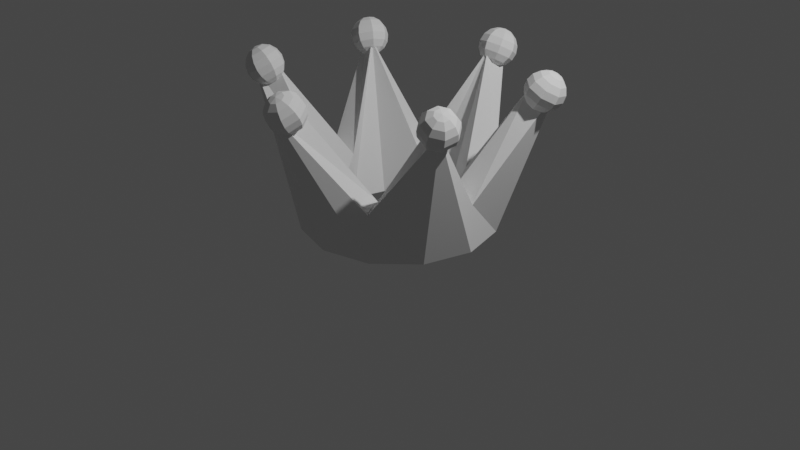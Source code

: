 # Source: CrownExample.blend  (saved by Blender 2.83.19; exported with 4.5.12 LTS)
import bpy
from mathutils import Matrix  # noqa: F401  (used for matrix-valued properties, if any)

bpy.ops.wm.read_factory_settings(use_empty=True)
scene = bpy.context.scene
scene.name = 'Scene'

# ---- collections
col_collection = bpy.data.collections.new('Collection'); scene.collection.children.link(col_collection)

# ---- world
world_world = bpy.data.worlds.new('World'); scene.world = world_world
world_world.use_nodes = True; world_world.node_tree.nodes.clear()
_N = world_world.node_tree.nodes; _L = world_world.node_tree.links
n0 = _N.new('ShaderNodeOutputWorld'); n0.name = 'World Output'; n0.location = (300, 300)
n1 = _N.new('ShaderNodeBackground'); n1.name = 'Background'; n1.location = (10, 300)
n1.inputs[0].default_value = (0.05088, 0.05088, 0.05088, 1.0)
_L.new(n1.outputs[0], n0.inputs[0])
n0.is_active_output = True
world_world.color = (0.05088, 0.05088, 0.05088)
world_world.use_sun_shadow = False
world_world.sun_shadow_jitter_overblur = 0.0

# ---- cameras
cam_camera = bpy.data.cameras.new('Camera')
cam_camera.clip_end = 100.0
cam_camera.ortho_scale = 7.314

# ---- lights
light_light = bpy.data.lights.new('Light', 'POINT')
light_light.transmission_factor = 0.0
light_light.energy = 1000.0
light_light.shadow_soft_size = 0.1
light_light.shadow_maximum_resolution = 0.006
light_light.use_absolute_resolution = True

# ---- meshes
me_cylinder = bpy.data.meshes.new('Cylinder')
me_cylinder.from_pydata([(4.312e-08, 0.6894, 0.0), (4.782e-08, 1.241, 1.5), (0.3447, 0.5971, 0.0), (0.3447, 0.5971, 0.5), (0.5971, 0.3447, 0.0), (1.075, 0.6205, 1.5), (0.6894, -2.455e-08, 0.0), (0.6894, -2.455e-08, 0.5), (0.5971, -0.3447, 0.0), (1.075, -0.6205, 1.5), (0.3447, -0.5971, 0.0), (0.3447, -0.5971, 0.5), (1.127e-07, -0.6894, 0.0), (1.73e-07, -1.241, 1.5), (-0.3447, -0.5971, 0.0), (-0.3447, -0.5971, 0.5), (-0.5971, -0.3447, 0.0), (-1.075, -0.6205, 1.5), (-0.6894, -3.164e-07, 0.0), (-0.6894, -3.164e-07, 0.5), (-0.5971, 0.3447, 0.0), (-1.075, 0.6205, 1.5), (-0.3447, 0.5971, 0.0), (-0.3447, 0.5971, 0.5), (0.0, 1.0, 0.0), (0.5, 0.866, 0.0), (0.5, 0.866, 0.5), (-1.49e-08, 1.5, 1.5), (0.866, 0.5, 0.0), (1.299, 0.75, 1.5), (1.0, -4.371e-08, 0.0), (1.0, -4.371e-08, 0.5), (0.866, -0.5, 0.0), (1.299, -0.75, 1.5), (0.5, -0.866, 0.0), (0.5, -0.866, 0.5), (1.51e-07, -1.0, 0.0), (2.116e-07, -1.5, 1.5), (-0.5, -0.866, 0.0), (-0.5, -0.866, 0.5), (-0.866, -0.5, 0.0), (-1.299, -0.75, 1.5), (-1.0, -4.649e-07, 0.0), (-1.0, -4.649e-07, 0.5), (-0.866, 0.5, 0.0), (-1.299, 0.75, 1.5), (-0.5, 0.866, 0.0), (-0.5, 0.866, 0.5)], [], [(24, 27, 26, 25), (25, 26, 29, 28), (28, 29, 31, 30), (30, 31, 33, 32), (32, 33, 35, 34), (34, 35, 37, 36), (36, 37, 39, 38), (38, 39, 41, 40), (40, 41, 43, 42), (42, 43, 45, 44), (23, 21, 20, 22), (44, 45, 47, 46), (46, 47, 27, 24), (1, 23, 22, 0), (2, 0, 24, 25), (1, 3, 26, 27), (4, 2, 25, 28), (3, 5, 29, 26), (6, 4, 28, 30), (5, 7, 31, 29), (8, 6, 30, 32), (7, 9, 33, 31), (10, 8, 32, 34), (9, 11, 35, 33), (12, 10, 34, 36), (11, 13, 37, 35), (14, 12, 36, 38), (13, 15, 39, 37), (16, 14, 38, 40), (15, 17, 41, 39), (18, 16, 40, 42), (17, 19, 43, 41), (20, 18, 42, 44), (19, 21, 45, 43), (22, 20, 44, 46), (21, 23, 47, 45), (0, 22, 46, 24), (23, 1, 27, 47), (21, 19, 18, 20), (19, 17, 16, 18), (17, 15, 14, 16), (15, 13, 12, 14), (13, 11, 10, 12), (11, 9, 8, 10), (9, 7, 6, 8), (7, 5, 4, 6), (5, 3, 2, 4), (3, 1, 0, 2)])
_uv = me_cylinder.uv_layers.new(name='UVMap')
_uv.uv.foreach_set('vector', [1.0, 0.5, 1.0, 1.0, 0.9167, 1.0, 0.9167, 0.5, 0.9167, 0.5, 0.9167, 1.0, 0.8333, 1.0, 0.8333, 0.5, 0.8333, 0.5, 0.8333, 1.0, 0.75, 1.0, 0.75, 0.5, 0.75, 0.5, 0.75, 1.0, 0.6667, 1.0, 0.6667, 0.5, 0.6667, 0.5, 0.6667, 1.0, 0.5833, 1.0, 0.5833, 0.5, 0.5833, 0.5, 0.5833, 1.0, 0.5, 1.0, 0.5, 0.5, 0.5, 0.5, 0.5, 1.0, 0.4167, 1.0, 0.4167, 0.5, 0.4167, 0.5, 0.4167, 1.0, 0.3333, 1.0, 0.3333, 0.5, 0.3333, 0.5, 0.3333, 1.0, 0.25, 1.0, 0.25, 0.5, 0.25, 0.5, 0.25, 1.0, 0.1667, 1.0, 0.1667, 0.5, 0.1673, 0.3933, 0.1067, 0.3327, 0.6067, 0.3327, 0.6673, 0.3933, 0.1667, 0.5, 0.1667, 1.0, 0.08333, 1.0, 0.08333, 0.5, 0.08333, 0.5, 0.08333, 1.0, 7.451e-08, 1.0, 7.451e-08, 0.5, 0.25, 0.4155, 0.1673, 0.3933, 0.6673, 0.3933, 0.75, 0.4155, 0.8327, 0.3933, 0.75, 0.4155, 0.75, 0.49, 0.87, 0.4578, 0.25, 0.4155, 0.3327, 0.3933, 0.37, 0.4578, 0.25, 0.49, 0.8933, 0.3327, 0.8327, 0.3933, 0.87, 0.4578, 0.9578, 0.37, 0.3327, 0.3933, 0.3933, 0.3327, 0.4578, 0.37, 0.37, 0.4578, 0.9155, 0.25, 0.8933, 0.3327, 0.9578, 0.37, 0.99, 0.25, 0.3933, 0.3327, 0.4155, 0.25, 0.49, 0.25, 0.4578, 0.37, 0.8933, 0.1673, 0.9155, 0.25, 0.99, 0.25, 0.9578, 0.13, 0.4155, 0.25, 0.3933, 0.1673, 0.4578, 0.13, 0.49, 0.25, 0.8327, 0.1067, 0.8933, 0.1673, 0.9578, 0.13, 0.87, 0.04215, 0.3933, 0.1673, 0.3327, 0.1067, 0.37, 0.04215, 0.4578, 0.13, 0.75, 0.08454, 0.8327, 0.1067, 0.87, 0.04215, 0.75, 0.01, 0.3327, 0.1067, 0.25, 0.08454, 0.25, 0.01, 0.37, 0.04215, 0.6673, 0.1067, 0.75, 0.08454, 0.75, 0.01, 0.63, 0.04215, 0.25, 0.08454, 0.1673, 0.1067, 0.13, 0.04215, 0.25, 0.01, 0.6067, 0.1673, 0.6673, 0.1067, 0.63, 0.04215, 0.5422, 0.13, 0.1673, 0.1067, 0.1067, 0.1673, 0.04215, 0.13, 0.13, 0.04215, 0.5845, 0.25, 0.6067, 0.1673, 0.5422, 0.13, 0.51, 0.25, 0.1067, 0.1673, 0.08454, 0.25, 0.01, 0.25, 0.04215, 0.13, 0.6067, 0.3327, 0.5845, 0.25, 0.51, 0.25, 0.5422, 0.37, 0.08454, 0.25, 0.1067, 0.3327, 0.04215, 0.37, 0.01, 0.25, 0.6673, 0.3933, 0.6067, 0.3327, 0.5422, 0.37, 0.63, 0.4578, 0.1067, 0.3327, 0.1673, 0.3933, 0.13, 0.4578, 0.04215, 0.37, 0.75, 0.4155, 0.6673, 0.3933, 0.63, 0.4578, 0.75, 0.49, 0.1673, 0.3933, 0.25, 0.4155, 0.25, 0.49, 0.13, 0.4578, 0.1067, 0.3327, 0.08454, 0.25, 0.5845, 0.25, 0.6067, 0.3327, 0.08454, 0.25, 0.1067, 0.1673, 0.6067, 0.1673, 0.5845, 0.25, 0.1067, 0.1673, 0.1673, 0.1067, 0.6673, 0.1067, 0.6067, 0.1673, 0.1673, 0.1067, 0.25, 0.08454, 0.75, 0.08454, 0.6673, 0.1067, 0.25, 0.08454, 0.3327, 0.1067, 0.8327, 0.1067, 0.75, 0.08454, 0.3327, 0.1067, 0.3933, 0.1673, 0.8933, 0.1673, 0.8327, 0.1067, 0.3933, 0.1673, 0.4155, 0.25, 0.9155, 0.25, 0.8933, 0.1673, 0.4155, 0.25, 0.3933, 0.3327, 0.8933, 0.3327, 0.9155, 0.25, 0.3933, 0.3327, 0.3327, 0.3933, 0.8327, 0.3933, 0.8933, 0.3327, 0.3327, 0.3933, 0.25, 0.4155, 0.75, 0.4155, 0.8327, 0.3933])
me_cylinder.use_remesh_fix_poles = True
me_cylinder.use_remesh_preserve_attributes = False
me_cylinder.use_mirror_vertex_groups = False
me_cylinder.update()
me_sphere_001 = bpy.data.meshes.new('Sphere.001')
me_sphere_001.from_pydata([(0.0, 0.1732, -0.1), (0.0, 0.05176, -0.1932), (0.0, -0.02611, -0.1983), (0.05412, 0.1393, 0.133), (0.1, 0.1573, 0.07247), (0.1307, 0.1514, 0.0009545), (0.1414, 0.1225, -0.07071), (0.1307, 0.07488, -0.1316), (0.1, 0.01589, -0.1725), (0.05412, -0.04552, -0.1871), (0.07654, 0.09239, 0.16), (0.1414, 0.07071, 0.1225), (0.1848, 0.03827, 0.06628), (0.2, 2.265e-08, -2.317e-08), (0.1848, -0.03827, -0.06628), (0.1414, -0.07071, -0.1225), (0.07654, -0.09239, -0.16), (0.05412, 0.04552, 0.1871), (0.1, -0.01589, 0.1725), (0.1307, -0.07488, 0.1316), (0.1414, -0.1225, 0.07071), (0.1307, -0.1514, -0.0009546), (0.1, -0.1573, -0.07247), (0.05412, -0.1393, -0.133), (9.977e-10, 0.02611, 0.1983), (-6.453e-09, -0.05176, 0.1932), (9.977e-10, -0.1218, 0.1587), (9.977e-10, -0.1732, 0.1), (9.977e-10, -0.1983, 0.02611), (-6.453e-09, -0.1932, -0.05176), (-2.728e-09, -0.1587, -0.1218), (-0.05412, 0.04552, 0.1871), (-0.1, -0.01589, 0.1725), (-0.1307, -0.07488, 0.1316), (-0.1414, -0.1225, 0.07071), (-0.1307, -0.1514, -0.0009546), (-0.1, -0.1573, -0.07247), (-0.05412, -0.1393, -0.133), (-0.07654, 0.09239, 0.16), (-0.1414, 0.07071, 0.1225), (-0.1848, 0.03827, 0.06628), (-0.2, 2.265e-08, -2.317e-08), (-0.1848, -0.03827, -0.06628), (-0.1414, -0.07071, -0.1225), (-0.07654, -0.09239, -0.16), (-0.05412, 0.1393, 0.133), (-0.1, 0.1573, 0.07247), (-0.1307, 0.1514, 0.0009545), (-0.1414, 0.1225, -0.07071), (-0.1307, 0.07488, -0.1316), (-0.1, 0.01589, -0.1725), (-0.05412, -0.04552, -0.1871), (0.0, -0.1, -0.1732), (0.0, 0.1, 0.1732), (-2.728e-09, 0.1587, 0.1218), (1.59e-08, 0.1932, 0.05176), (-6.453e-09, 0.1983, -0.02611), (-6.453e-09, 0.1218, -0.1587)], [], [(55, 54, 3, 4), (2, 1, 8, 9), (57, 0, 6, 7), (56, 55, 4, 5), (54, 53, 3), (52, 2, 9), (1, 57, 7, 8), (0, 56, 5, 6), (7, 6, 13, 14), (5, 4, 11, 12), (3, 53, 10), (52, 9, 16), (8, 7, 14, 15), (6, 5, 12, 13), (4, 3, 10, 11), (9, 8, 15, 16), (52, 16, 23), (15, 14, 21, 22), (13, 12, 19, 20), (11, 10, 17, 18), (16, 15, 22, 23), (14, 13, 20, 21), (12, 11, 18, 19), (10, 53, 17), (20, 19, 26, 27), (18, 17, 24, 25), (23, 22, 29, 30), (21, 20, 27, 28), (19, 18, 25, 26), (17, 53, 24), (52, 23, 30), (22, 21, 28, 29), (30, 29, 36, 37), (28, 27, 34, 35), (26, 25, 32, 33), (24, 53, 31), (52, 30, 37), (29, 28, 35, 36), (27, 26, 33, 34), (25, 24, 31, 32), (33, 32, 39, 40), (31, 53, 38), (52, 37, 44), (36, 35, 42, 43), (34, 33, 40, 41), (32, 31, 38, 39), (37, 36, 43, 44), (35, 34, 41, 42), (52, 44, 51), (43, 42, 49, 50), (41, 40, 47, 48), (39, 38, 45, 46), (44, 43, 50, 51), (42, 41, 48, 49), (40, 39, 46, 47), (38, 53, 45), (46, 45, 54, 55), (51, 50, 1, 2), (49, 48, 0, 57), (47, 46, 55, 56), (45, 53, 54), (52, 51, 2), (50, 49, 57, 1), (48, 47, 56, 0)])
_uv = me_sphere_001.uv_layers.new(name='UVMap')
_uv.uv.foreach_set('vector', [0.75, 0.75, 0.75, 0.875, 0.625, 0.875, 0.625, 0.75, 0.75, 0.125, 0.75, 0.25, 0.625, 0.25, 0.625, 0.125, 0.75, 0.375, 0.75, 0.5, 0.625, 0.5, 0.625, 0.375, 0.75, 0.625, 0.75, 0.75, 0.625, 0.75, 0.625, 0.625, 0.75, 0.875, 0.6875, 1.0, 0.625, 0.875, 0.6875, 0.0, 0.75, 0.125, 0.625, 0.125, 0.75, 0.25, 0.75, 0.375, 0.625, 0.375, 0.625, 0.25, 0.75, 0.5, 0.75, 0.625, 0.625, 0.625, 0.625, 0.5, 0.625, 0.375, 0.625, 0.5, 0.5, 0.5, 0.5, 0.375, 0.625, 0.625, 0.625, 0.75, 0.5, 0.75, 0.5, 0.625, 0.625, 0.875, 0.5625, 1.0, 0.5, 0.875, 0.5625, 0.0, 0.625, 0.125, 0.5, 0.125, 0.625, 0.25, 0.625, 0.375, 0.5, 0.375, 0.5, 0.25, 0.625, 0.5, 0.625, 0.625, 0.5, 0.625, 0.5, 0.5, 0.625, 0.75, 0.625, 0.875, 0.5, 0.875, 0.5, 0.75, 0.625, 0.125, 0.625, 0.25, 0.5, 0.25, 0.5, 0.125, 0.4375, 0.0, 0.5, 0.125, 0.375, 0.125, 0.5, 0.25, 0.5, 0.375, 0.375, 0.375, 0.375, 0.25, 0.5, 0.5, 0.5, 0.625, 0.375, 0.625, 0.375, 0.5, 0.5, 0.75, 0.5, 0.875, 0.375, 0.875, 0.375, 0.75, 0.5, 0.125, 0.5, 0.25, 0.375, 0.25, 0.375, 0.125, 0.5, 0.375, 0.5, 0.5, 0.375, 0.5, 0.375, 0.375, 0.5, 0.625, 0.5, 0.75, 0.375, 0.75, 0.375, 0.625, 0.5, 0.875, 0.4375, 1.0, 0.375, 0.875, 0.375, 0.5, 0.375, 0.625, 0.25, 0.625, 0.25, 0.5, 0.375, 0.75, 0.375, 0.875, 0.25, 0.875, 0.25, 0.75, 0.375, 0.125, 0.375, 0.25, 0.25, 0.25, 0.25, 0.125, 0.375, 0.375, 0.375, 0.5, 0.25, 0.5, 0.25, 0.375, 0.375, 0.625, 0.375, 0.75, 0.25, 0.75, 0.25, 0.625, 0.375, 0.875, 0.3125, 1.0, 0.25, 0.875, 0.3125, 0.0, 0.375, 0.125, 0.25, 0.125, 0.375, 0.25, 0.375, 0.375, 0.25, 0.375, 0.25, 0.25, 0.25, 0.125, 0.25, 0.25, 0.125, 0.25, 0.125, 0.125, 0.25, 0.375, 0.25, 0.5, 0.125, 0.5, 0.125, 0.375, 0.25, 0.625, 0.25, 0.75, 0.125, 0.75, 0.125, 0.625, 0.25, 0.875, 0.1875, 1.0, 0.125, 0.875, 0.1875, 0.0, 0.25, 0.125, 0.125, 0.125, 0.25, 0.25, 0.25, 0.375, 0.125, 0.375, 0.125, 0.25, 0.25, 0.5, 0.25, 0.625, 0.125, 0.625, 0.125, 0.5, 0.25, 0.75, 0.25, 0.875, 0.125, 0.875, 0.125, 0.75, 0.125, 0.625, 0.125, 0.75, 0.0, 0.75, 0.0, 0.625, 0.125, 0.875, 0.0625, 1.0, 0.0, 0.875, 0.0625, 0.0, 0.125, 0.125, 0.0, 0.125, 0.125, 0.25, 0.125, 0.375, 0.0, 0.375, 0.0, 0.25, 0.125, 0.5, 0.125, 0.625, 0.0, 0.625, 0.0, 0.5, 0.125, 0.75, 0.125, 0.875, 0.0, 0.875, 0.0, 0.75, 0.125, 0.125, 0.125, 0.25, 0.0, 0.25, 0.0, 0.125, 0.125, 0.375, 0.125, 0.5, 0.0, 0.5, 0.0, 0.375, 0.9375, 0.0, 1.0, 0.125, 0.875, 0.125, 1.0, 0.25, 1.0, 0.375, 0.875, 0.375, 0.875, 0.25, 1.0, 0.5, 1.0, 0.625, 0.875, 0.625, 0.875, 0.5, 1.0, 0.75, 1.0, 0.875, 0.875, 0.875, 0.875, 0.75, 1.0, 0.125, 1.0, 0.25, 0.875, 0.25, 0.875, 0.125, 1.0, 0.375, 1.0, 0.5, 0.875, 0.5, 0.875, 0.375, 1.0, 0.625, 1.0, 0.75, 0.875, 0.75, 0.875, 0.625, 1.0, 0.875, 0.9375, 1.0, 0.875, 0.875, 0.875, 0.75, 0.875, 0.875, 0.75, 0.875, 0.75, 0.75, 0.875, 0.125, 0.875, 0.25, 0.75, 0.25, 0.75, 0.125, 0.875, 0.375, 0.875, 0.5, 0.75, 0.5, 0.75, 0.375, 0.875, 0.625, 0.875, 0.75, 0.75, 0.75, 0.75, 0.625, 0.875, 0.875, 0.8125, 1.0, 0.75, 0.875, 0.8125, 0.0, 0.875, 0.125, 0.75, 0.125, 0.875, 0.25, 0.875, 0.375, 0.75, 0.375, 0.75, 0.25, 0.875, 0.5, 0.875, 0.625, 0.75, 0.625, 0.75, 0.5])
me_sphere_001.use_remesh_fix_poles = True
me_sphere_001.use_remesh_preserve_attributes = False
me_sphere_001.use_mirror_vertex_groups = False
me_sphere_001.update()

# ---- objects
ob_light = bpy.data.objects.new('Light', light_light)
ob_camera = bpy.data.objects.new('Camera', cam_camera)
ob_cylinder = bpy.data.objects.new('Cylinder', me_cylinder)
ob_sphere_001 = bpy.data.objects.new('Sphere.001', me_sphere_001)
ob_empty = bpy.data.objects.new('Empty', None)

# ---- transforms, parenting, visibility, modifiers, constraints
ob_light.location = (4.076, 1.005, 5.904)
ob_light.rotation_euler = (0.6503, 0.05522, 1.866)
ob_light.lock_rotations_4d = False
ob_light.empty_display_type = 'ARROWS'
ob_light.color = (0.0, 0.0, 0.0, 0.0)
ob_light.lineart.crease_threshold = 0.0
ob_camera.location = (7.359, -6.926, 4.958)
ob_camera.rotation_euler = (1.109, 0.0, 0.8149)
ob_camera.lock_rotations_4d = False
ob_camera.empty_display_type = 'ARROWS'
ob_camera.color = (0.0, 0.0, 0.0, 0.0)
ob_camera.display_type = 'WIRE'
ob_camera.lineart.crease_threshold = 0.0
ob_cylinder.location = (0.0, 0.0, 0.0)
ob_cylinder.lineart.crease_threshold = 0.0
ob_sphere_001.location = (0.0, 1.4, 1.5)
ob_sphere_001.lineart.crease_threshold = 0.0
_m = ob_sphere_001.modifiers.new('Array', 'ARRAY')
_m.count = 6
_m.constant_offset_displace = (0.0, 0.0, 0.0)
_m.use_relative_offset = False
_m.use_object_offset = True
_m.offset_object = ob_empty
ob_empty.location = (-1.2, 0.7, 1.5)
ob_empty.rotation_euler = (0.0, 0.0, 1.047)
ob_empty.empty_display_type = 'CIRCLE'
ob_empty.lineart.crease_threshold = 0.0

# ---- collection membership
col_collection.objects.link(ob_light)
col_collection.objects.link(ob_camera)
col_collection.objects.link(ob_cylinder)
col_collection.objects.link(ob_sphere_001)
col_collection.objects.link(ob_empty)

# ---- scene / render settings (as saved in the file)
scene.camera = ob_camera
scene.frame_start = 1; scene.frame_end = 250; scene.frame_set(1)
scene.render.engine = 'BLENDER_EEVEE_NEXT'
scene.cycles.use_denoising = False
scene.cycles.samples = 128
scene.cycles.sampling_pattern = 'TABULATED_SOBOL'
scene.cycles.use_adaptive_sampling = False
scene.cycles.use_light_tree = False
scene.view_settings.view_transform = 'Filmic'
bpy.context.view_layer.update()
